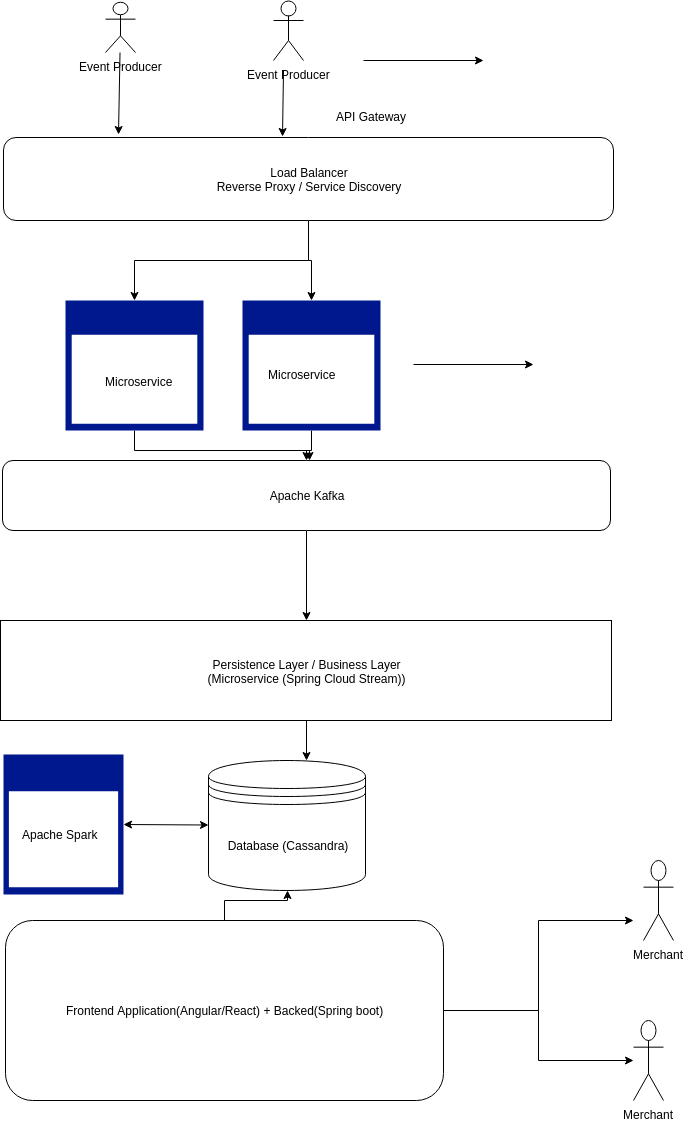

The diagram above was exported from draw.io. Its source (the exported page's mxGraphModel, read from the mxfile embedded in the PNG):
<mxGraphModel dx="1159" dy="1814" grid="1" gridSize="10" guides="1" tooltips="1" connect="1" arrows="1" fold="1" page="1" pageScale="1" pageWidth="826" pageHeight="1169" background="#ffffff" math="0" shadow="0">
  <root>
    <mxCell id="0" />
    <mxCell id="1" parent="0" />
    <mxCell id="E1iB9abFh6PVFwCopMei-96" value="Event Producer&lt;br&gt;&lt;br&gt;" style="shape=umlActor;verticalLabelPosition=bottom;labelBackgroundColor=#ffffff;verticalAlign=top;html=1;outlineConnect=0;" parent="1" vertex="1">
      <mxGeometry x="172" y="-1138" width="30" height="50" as="geometry" />
    </mxCell>
    <mxCell id="E1iB9abFh6PVFwCopMei-114" style="edgeStyle=orthogonalEdgeStyle;rounded=0;orthogonalLoop=1;jettySize=auto;html=1;" parent="1" source="E1iB9abFh6PVFwCopMei-98" target="E1iB9abFh6PVFwCopMei-110" edge="1">
      <mxGeometry relative="1" as="geometry" />
    </mxCell>
    <mxCell id="E1iB9abFh6PVFwCopMei-116" style="edgeStyle=orthogonalEdgeStyle;rounded=0;orthogonalLoop=1;jettySize=auto;html=1;entryX=0.5;entryY=0;entryDx=0;entryDy=0;entryPerimeter=0;" parent="1" source="E1iB9abFh6PVFwCopMei-98" target="E1iB9abFh6PVFwCopMei-115" edge="1">
      <mxGeometry relative="1" as="geometry" />
    </mxCell>
    <mxCell id="E1iB9abFh6PVFwCopMei-98" value="Load Balancer&lt;br&gt;Reverse Proxy / Service Discovery&lt;br&gt;" style="rounded=1;whiteSpace=wrap;html=1;" parent="1" vertex="1">
      <mxGeometry x="70" y="-1003" width="610" height="83" as="geometry" />
    </mxCell>
    <mxCell id="E1iB9abFh6PVFwCopMei-100" value="Event Producer&lt;br&gt;&lt;br&gt;" style="shape=umlActor;verticalLabelPosition=bottom;labelBackgroundColor=#ffffff;verticalAlign=top;html=1;outlineConnect=0;" parent="1" vertex="1">
      <mxGeometry x="340" y="-1140" width="30" height="60" as="geometry" />
    </mxCell>
    <mxCell id="E1iB9abFh6PVFwCopMei-101" value="" style="endArrow=classic;html=1;entryX=0.189;entryY=-0.039;entryDx=0;entryDy=0;entryPerimeter=0;" parent="1" source="E1iB9abFh6PVFwCopMei-96" target="E1iB9abFh6PVFwCopMei-98" edge="1">
      <mxGeometry width="50" height="50" relative="1" as="geometry">
        <mxPoint x="210" y="-1080" as="sourcePoint" />
        <mxPoint x="180" y="-1022" as="targetPoint" />
      </mxGeometry>
    </mxCell>
    <mxCell id="E1iB9abFh6PVFwCopMei-102" value="" style="endArrow=classic;html=1;entryX=0.457;entryY=-0.015;entryDx=0;entryDy=0;entryPerimeter=0;" parent="1" target="E1iB9abFh6PVFwCopMei-98" edge="1">
      <mxGeometry width="50" height="50" relative="1" as="geometry">
        <mxPoint x="350" y="-1070" as="sourcePoint" />
        <mxPoint x="400" y="-1120" as="targetPoint" />
      </mxGeometry>
    </mxCell>
    <mxCell id="E1iB9abFh6PVFwCopMei-104" value="" style="endArrow=classic;html=1;" parent="1" edge="1">
      <mxGeometry width="50" height="50" relative="1" as="geometry">
        <mxPoint x="430" y="-1080" as="sourcePoint" />
        <mxPoint x="550" y="-1080" as="targetPoint" />
      </mxGeometry>
    </mxCell>
    <mxCell id="E1iB9abFh6PVFwCopMei-108" value="API Gateway&lt;br&gt;&lt;br&gt;" style="text;html=1;resizable=0;points=[];autosize=1;align=left;verticalAlign=top;spacingTop=-4;" parent="1" vertex="1">
      <mxGeometry x="401" y="-1033" width="90" height="30" as="geometry" />
    </mxCell>
    <mxCell id="E1iB9abFh6PVFwCopMei-121" style="edgeStyle=orthogonalEdgeStyle;rounded=0;orthogonalLoop=1;jettySize=auto;html=1;exitX=0.5;exitY=1;exitDx=0;exitDy=0;exitPerimeter=0;" parent="1" source="E1iB9abFh6PVFwCopMei-110" target="E1iB9abFh6PVFwCopMei-119" edge="1">
      <mxGeometry relative="1" as="geometry" />
    </mxCell>
    <mxCell id="E1iB9abFh6PVFwCopMei-110" value="" style="shadow=0;dashed=0;html=1;strokeColor=none;labelPosition=center;verticalLabelPosition=bottom;verticalAlign=top;align=center;shape=mxgraph.mscae.enterprise.application_blank;fillColor=#00188D;" parent="1" vertex="1">
      <mxGeometry x="309" y="-840" width="138" height="130" as="geometry" />
    </mxCell>
    <mxCell id="E1iB9abFh6PVFwCopMei-111" value="Microservice&lt;br&gt;&lt;br&gt;" style="text;html=1;resizable=0;points=[];autosize=1;align=left;verticalAlign=top;spacingTop=-4;" parent="1" vertex="1">
      <mxGeometry x="333" y="-775" width="80" height="30" as="geometry" />
    </mxCell>
    <mxCell id="E1iB9abFh6PVFwCopMei-120" style="edgeStyle=orthogonalEdgeStyle;rounded=0;orthogonalLoop=1;jettySize=auto;html=1;exitX=0.5;exitY=1;exitDx=0;exitDy=0;exitPerimeter=0;" parent="1" source="E1iB9abFh6PVFwCopMei-115" target="E1iB9abFh6PVFwCopMei-119" edge="1">
      <mxGeometry relative="1" as="geometry">
        <Array as="points">
          <mxPoint x="201" y="-690" />
          <mxPoint x="376" y="-690" />
        </Array>
      </mxGeometry>
    </mxCell>
    <mxCell id="E1iB9abFh6PVFwCopMei-115" value="" style="shadow=0;dashed=0;html=1;strokeColor=none;labelPosition=center;verticalLabelPosition=bottom;verticalAlign=top;align=center;shape=mxgraph.mscae.enterprise.application_blank;fillColor=#00188D;" parent="1" vertex="1">
      <mxGeometry x="132" y="-840" width="138" height="130" as="geometry" />
    </mxCell>
    <mxCell id="E1iB9abFh6PVFwCopMei-117" value="Microservice&lt;br&gt;&lt;br&gt;" style="text;html=1;resizable=0;points=[];autosize=1;align=left;verticalAlign=top;spacingTop=-4;" parent="1" vertex="1">
      <mxGeometry x="170" y="-768" width="80" height="30" as="geometry" />
    </mxCell>
    <mxCell id="E1iB9abFh6PVFwCopMei-118" value="" style="endArrow=classic;html=1;" parent="1" edge="1">
      <mxGeometry width="50" height="50" relative="1" as="geometry">
        <mxPoint x="480" y="-776" as="sourcePoint" />
        <mxPoint x="600" y="-776" as="targetPoint" />
      </mxGeometry>
    </mxCell>
    <mxCell id="E1iB9abFh6PVFwCopMei-123" style="edgeStyle=orthogonalEdgeStyle;rounded=0;orthogonalLoop=1;jettySize=auto;html=1;exitX=0.5;exitY=1;exitDx=0;exitDy=0;entryX=0.5;entryY=0;entryDx=0;entryDy=0;" parent="1" source="E1iB9abFh6PVFwCopMei-119" target="E1iB9abFh6PVFwCopMei-122" edge="1">
      <mxGeometry relative="1" as="geometry" />
    </mxCell>
    <mxCell id="E1iB9abFh6PVFwCopMei-119" value="Apache Kafka&lt;br&gt;" style="rounded=1;whiteSpace=wrap;html=1;" parent="1" vertex="1">
      <mxGeometry x="69" y="-680" width="608" height="70" as="geometry" />
    </mxCell>
    <mxCell id="E1iB9abFh6PVFwCopMei-125" style="edgeStyle=orthogonalEdgeStyle;rounded=0;orthogonalLoop=1;jettySize=auto;html=1;exitX=0.5;exitY=1;exitDx=0;exitDy=0;entryX=0.622;entryY=0;entryDx=0;entryDy=0;entryPerimeter=0;" parent="1" source="E1iB9abFh6PVFwCopMei-122" target="E1iB9abFh6PVFwCopMei-124" edge="1">
      <mxGeometry relative="1" as="geometry" />
    </mxCell>
    <mxCell id="E1iB9abFh6PVFwCopMei-122" value="Persistence Layer / Business Layer&lt;br&gt;(Microservice (Spring Cloud Stream))&lt;br&gt;" style="rounded=0;whiteSpace=wrap;html=1;" parent="1" vertex="1">
      <mxGeometry x="67" y="-520" width="611" height="100" as="geometry" />
    </mxCell>
    <mxCell id="E1iB9abFh6PVFwCopMei-124" value="Database (Cassandra)" style="shape=datastore;whiteSpace=wrap;html=1;" parent="1" vertex="1">
      <mxGeometry x="275" y="-380" width="157" height="130" as="geometry" />
    </mxCell>
    <mxCell id="E1iB9abFh6PVFwCopMei-126" value="Merchant" style="shape=umlActor;verticalLabelPosition=bottom;labelBackgroundColor=#ffffff;verticalAlign=top;html=1;outlineConnect=0;" parent="1" vertex="1">
      <mxGeometry x="700" y="-120" width="30" height="80" as="geometry" />
    </mxCell>
    <mxCell id="E1iB9abFh6PVFwCopMei-128" style="edgeStyle=orthogonalEdgeStyle;rounded=0;orthogonalLoop=1;jettySize=auto;html=1;" parent="1" source="E1iB9abFh6PVFwCopMei-127" target="E1iB9abFh6PVFwCopMei-126" edge="1">
      <mxGeometry relative="1" as="geometry" />
    </mxCell>
    <mxCell id="E1iB9abFh6PVFwCopMei-132" style="edgeStyle=orthogonalEdgeStyle;rounded=0;orthogonalLoop=1;jettySize=auto;html=1;" parent="1" source="E1iB9abFh6PVFwCopMei-127" edge="1">
      <mxGeometry relative="1" as="geometry">
        <mxPoint x="700" y="-220" as="targetPoint" />
      </mxGeometry>
    </mxCell>
    <mxCell id="E1iB9abFh6PVFwCopMei-133" style="edgeStyle=orthogonalEdgeStyle;rounded=0;orthogonalLoop=1;jettySize=auto;html=1;" parent="1" source="E1iB9abFh6PVFwCopMei-127" target="E1iB9abFh6PVFwCopMei-124" edge="1">
      <mxGeometry relative="1" as="geometry" />
    </mxCell>
    <mxCell id="E1iB9abFh6PVFwCopMei-127" value="Frontend Application(Angular/React) + Backed(Spring boot)" style="rounded=1;whiteSpace=wrap;html=1;" parent="1" vertex="1">
      <mxGeometry x="72" y="-220" width="438" height="180" as="geometry" />
    </mxCell>
    <mxCell id="E1iB9abFh6PVFwCopMei-131" value="Merchant" style="shape=umlActor;verticalLabelPosition=bottom;labelBackgroundColor=#ffffff;verticalAlign=top;html=1;outlineConnect=0;" parent="1" vertex="1">
      <mxGeometry x="710" y="-280" width="30" height="80" as="geometry" />
    </mxCell>
    <mxCell id="ww7GVQo3My46vBCUyI2T-1" value="" style="shadow=0;dashed=0;html=1;strokeColor=none;labelPosition=center;verticalLabelPosition=bottom;verticalAlign=top;align=center;shape=mxgraph.mscae.enterprise.application_blank;fillColor=#00188D;" vertex="1" parent="1">
      <mxGeometry x="70" y="-386" width="120" height="140" as="geometry" />
    </mxCell>
    <mxCell id="ww7GVQo3My46vBCUyI2T-5" value="Apache Spark" style="text;html=1;resizable=0;points=[];autosize=1;align=left;verticalAlign=top;spacingTop=-4;" vertex="1" parent="1">
      <mxGeometry x="87" y="-315" width="90" height="20" as="geometry" />
    </mxCell>
    <mxCell id="ww7GVQo3My46vBCUyI2T-6" value="" style="endArrow=classic;startArrow=classic;html=1;exitX=1;exitY=0.5;exitDx=0;exitDy=0;exitPerimeter=0;" edge="1" parent="1" source="ww7GVQo3My46vBCUyI2T-1" target="E1iB9abFh6PVFwCopMei-124">
      <mxGeometry width="50" height="50" relative="1" as="geometry">
        <mxPoint x="170" y="-290" as="sourcePoint" />
        <mxPoint x="220" y="-340" as="targetPoint" />
      </mxGeometry>
    </mxCell>
  </root>
</mxGraphModel>